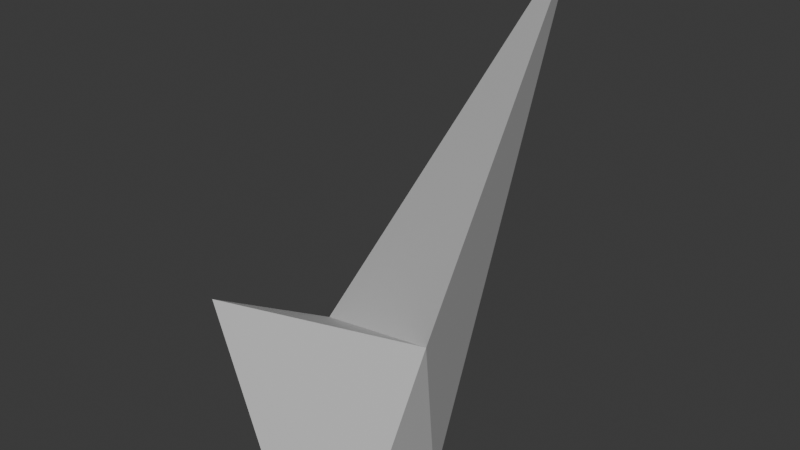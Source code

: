# Source: Rock_B.blend  (saved by Blender 4.3.34; exported with 4.5.12 LTS)
import bpy
from mathutils import Matrix  # noqa: F401  (used for matrix-valued properties, if any)

bpy.ops.wm.read_factory_settings(use_empty=True)
scene = bpy.context.scene
scene.name = 'Scene'

# ---- collections
col_collection = bpy.data.collections.new('Collection'); scene.collection.children.link(col_collection)

# ---- materials (node trees are filled in below, after node groups)
mat_material = bpy.data.materials.new('Material')
mat_material.alpha_threshold = 0.0
mat_material.roughness = 0.5
mat_material.line_color = (0.0, 0.0, 0.0, 1.0)

# ---- material node trees
mat_material.use_nodes = True; mat_material.node_tree.nodes.clear()
_N = mat_material.node_tree.nodes; _L = mat_material.node_tree.links
n0 = _N.new('ShaderNodeOutputMaterial'); n0.name = 'Material Output'; n0.location = (300, 300)
n1 = _N.new('ShaderNodeBsdfPrincipled'); n1.name = 'Principled BSDF'; n1.location = (10, 300)
n1.inputs[3].default_value = 1.45
_L.new(n1.outputs[0], n0.inputs[0])
n0.is_active_output = True

# ---- world
world_world = bpy.data.worlds.new('World'); scene.world = world_world
world_world.use_nodes = True; world_world.node_tree.nodes.clear()
_N = world_world.node_tree.nodes; _L = world_world.node_tree.links
n0 = _N.new('ShaderNodeOutputWorld'); n0.name = 'World Output'; n0.location = (300, 300)
n1 = _N.new('ShaderNodeBackground'); n1.name = 'Background'; n1.location = (10, 300)
n1.inputs[0].default_value = (0.05088, 0.05088, 0.05088, 1.0)
_L.new(n1.outputs[0], n0.inputs[0])
n0.is_active_output = True
world_world.color = (0.05088, 0.05088, 0.05088)
world_world.sun_shadow_jitter_overblur = 0.0

# ---- meshes
me_cube = bpy.data.meshes.new('Cube')
me_cube.from_pydata([(2.001, 4.41, 10.93), (1.326, 1.427, 0.003285), (2.823, -0.8042, 5.056), (1.326, -0.9231, 0.003285), (-1.693, 1.576, 2.725), (-1.025, 1.427, 0.003285), (-2.556, -0.8465, 3.952), (-1.025, -0.9231, 0.003285)], [], [(0, 4, 6, 2), (3, 2, 6, 7), (7, 6, 4, 5), (5, 1, 3, 7), (1, 0, 2, 3), (5, 4, 0, 1)])
_uv = me_cube.uv_layers.new(name='UVMap')
_uv.uv.foreach_set('vector', [0.625, 0.5, 0.875, 0.5, 0.875, 0.75, 0.625, 0.75, 0.375, 0.75, 0.625, 0.75, 0.625, 1.0, 0.375, 1.0, 0.375, 0.0, 0.625, 0.0, 0.625, 0.25, 0.375, 0.25, 0.125, 0.5, 0.375, 0.5, 0.375, 0.75, 0.125, 0.75, 0.375, 0.5, 0.625, 0.5, 0.625, 0.75, 0.375, 0.75, 0.375, 0.25, 0.625, 0.25, 0.625, 0.5, 0.375, 0.5])
me_cube.materials.append(mat_material)
me_cube.use_mirror_vertex_groups = False
me_cube.update()

# ---- objects
ob_cube = bpy.data.objects.new('Cube', me_cube)

# ---- transforms, parenting, visibility, modifiers, constraints
ob_cube.location = (0.0, 0.0, 0.0)
ob_cube.lock_rotations_4d = False
ob_cube.empty_display_type = 'ARROWS'
ob_cube.lineart.crease_threshold = 0.0

# ---- collection membership
col_collection.objects.link(ob_cube)

# ---- scene / render settings (as saved in the file)
scene.frame_start = 1; scene.frame_end = 250; scene.frame_set(1)
scene.render.engine = 'BLENDER_EEVEE_NEXT'
bpy.context.view_layer.update()

# ---- added for rendering (the .blend has no active camera and no usable light): camera, sun
cam_auto = bpy.data.cameras.new('AutoCamera')
cam_auto.lens = 50.0
cam_auto.sensor_width = 36.0
cam_auto.clip_end = 1000.0
ob_auto_camera = bpy.data.objects.new('AutoCamera', cam_auto)
scene.collection.objects.link(ob_auto_camera)
ob_auto_camera.location = (12.4349, -13.0182, 15.3079)
ob_auto_camera.rotation_euler = (1.09748, -7.21219e-08, 0.694738)
scene.camera = ob_auto_camera
light_auto_sun = bpy.data.lights.new('AutoSun', 'SUN')
light_auto_sun.energy = 3.0
light_auto_sun.angle = 0.0523599
ob_auto_sun = bpy.data.objects.new('AutoSun', light_auto_sun)
scene.collection.objects.link(ob_auto_sun)
ob_auto_sun.rotation_euler = (0.872665, 0.174533, 0.523599)
bpy.context.view_layer.update()

